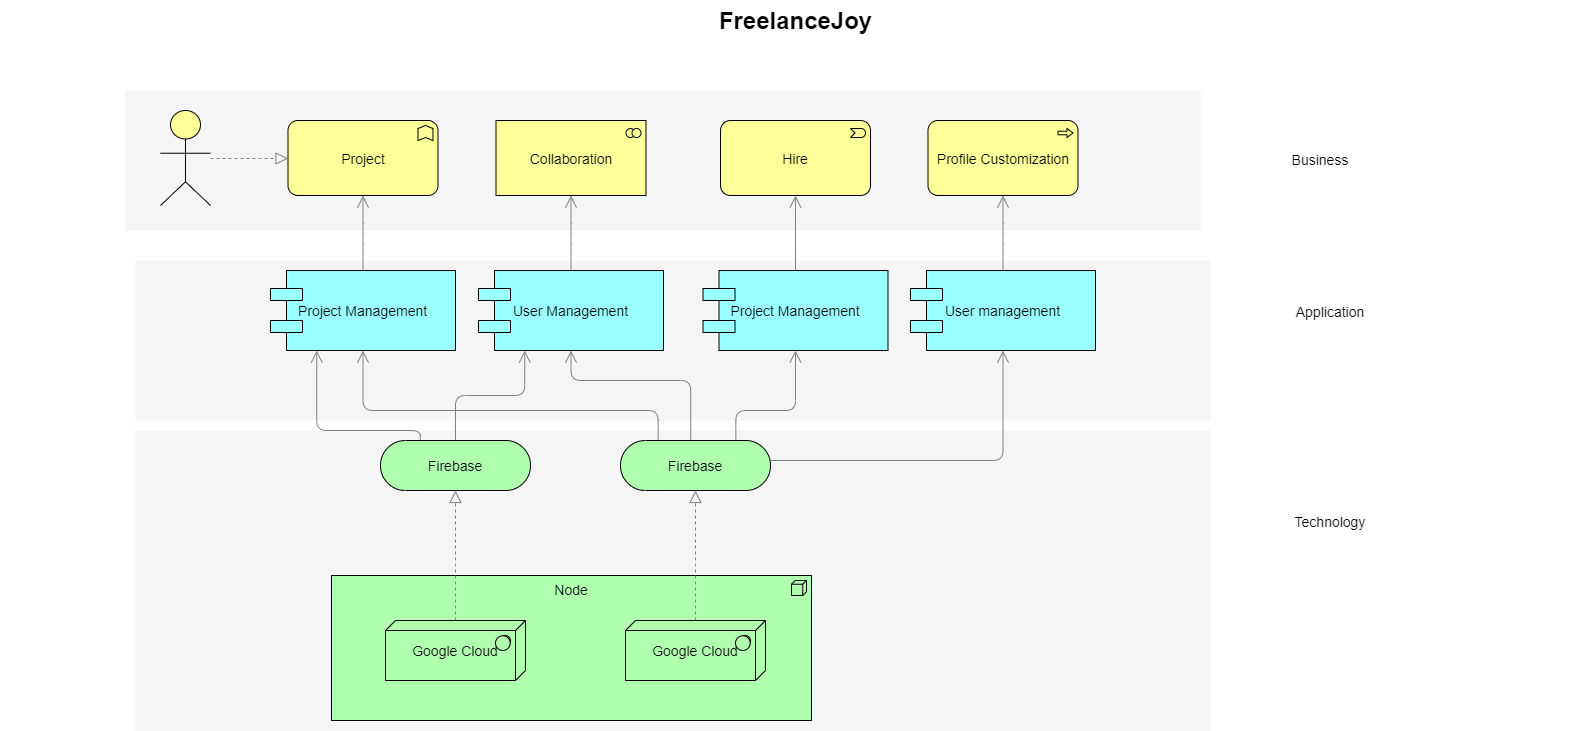

The diagram above was exported from draw.io. Its source (the exported page's mxGraphModel, read from the mxfile embedded in the PNG):
<mxGraphModel dx="1422" dy="745" grid="1" gridSize="10" guides="1" tooltips="1" connect="1" arrows="1" fold="1" page="1" pageScale="1" pageWidth="850" pageHeight="1100" math="0" shadow="0">
  <root>
    <mxCell id="0" />
    <mxCell id="1" parent="0" />
    <mxCell id="dKdSaXE48SgPbhcamS2K-30" value="" style="whiteSpace=wrap;html=1;strokeColor=none;strokeWidth=1;fillColor=#f5f5f5;fontSize=14;" parent="1" vertex="1">
      <mxGeometry x="194" y="670" width="1075" height="300" as="geometry" />
    </mxCell>
    <mxCell id="dKdSaXE48SgPbhcamS2K-31" value="" style="whiteSpace=wrap;html=1;strokeColor=none;strokeWidth=1;fillColor=#f5f5f5;fontSize=14;" parent="1" vertex="1">
      <mxGeometry x="194" y="500" width="1075" height="160" as="geometry" />
    </mxCell>
    <mxCell id="dKdSaXE48SgPbhcamS2K-32" value="" style="whiteSpace=wrap;html=1;strokeColor=none;strokeWidth=1;fillColor=#f5f5f5;fontSize=14;" parent="1" vertex="1">
      <mxGeometry x="184" y="330" width="1075" height="140" as="geometry" />
    </mxCell>
    <mxCell id="dKdSaXE48SgPbhcamS2K-33" value="Node" style="html=1;whiteSpace=wrap;fillColor=#AFFFAF;shape=mxgraph.archimate3.application;appType=node;archiType=square;fontSize=14;verticalAlign=top;" parent="1" vertex="1">
      <mxGeometry x="390" y="815" width="480" height="145" as="geometry" />
    </mxCell>
    <mxCell id="dKdSaXE48SgPbhcamS2K-34" style="edgeStyle=elbowEdgeStyle;rounded=1;elbow=vertical;html=1;startSize=10;endArrow=block;endFill=0;endSize=10;jettySize=auto;orthogonalLoop=1;strokeColor=#808080;fontSize=14;dashed=1;" parent="1" source="dKdSaXE48SgPbhcamS2K-35" target="dKdSaXE48SgPbhcamS2K-40" edge="1">
      <mxGeometry relative="1" as="geometry" />
    </mxCell>
    <mxCell id="dKdSaXE48SgPbhcamS2K-35" value="&lt;div&gt;Google Cloud&lt;/div&gt;" style="html=1;whiteSpace=wrap;fillColor=#AFFFAF;shape=mxgraph.archimate3.tech;techType=sysSw;fontSize=14;" parent="1" vertex="1">
      <mxGeometry x="444" y="860" width="140" height="60" as="geometry" />
    </mxCell>
    <mxCell id="dKdSaXE48SgPbhcamS2K-36" style="edgeStyle=elbowEdgeStyle;rounded=1;elbow=vertical;html=1;startSize=10;endArrow=block;endFill=0;endSize=10;jettySize=auto;orthogonalLoop=1;strokeColor=#808080;fontSize=14;dashed=1;" parent="1" source="dKdSaXE48SgPbhcamS2K-37" target="dKdSaXE48SgPbhcamS2K-45" edge="1">
      <mxGeometry relative="1" as="geometry" />
    </mxCell>
    <mxCell id="dKdSaXE48SgPbhcamS2K-37" value="Google Cloud" style="html=1;whiteSpace=wrap;fillColor=#AFFFAF;shape=mxgraph.archimate3.tech;techType=sysSw;fontSize=14;" parent="1" vertex="1">
      <mxGeometry x="684" y="860" width="140" height="60" as="geometry" />
    </mxCell>
    <mxCell id="dKdSaXE48SgPbhcamS2K-38" style="edgeStyle=elbowEdgeStyle;rounded=1;elbow=vertical;html=1;startSize=10;endArrow=open;endFill=0;endSize=10;jettySize=auto;orthogonalLoop=1;strokeColor=#808080;fontSize=14;entryX=0.25;entryY=1;" parent="1" source="dKdSaXE48SgPbhcamS2K-40" target="dKdSaXE48SgPbhcamS2K-49" edge="1">
      <mxGeometry relative="1" as="geometry" />
    </mxCell>
    <mxCell id="dKdSaXE48SgPbhcamS2K-39" style="edgeStyle=elbowEdgeStyle;rounded=1;elbow=vertical;html=1;startSize=10;endArrow=open;endFill=0;endSize=10;jettySize=auto;orthogonalLoop=1;strokeColor=#808080;fontSize=14;entryX=0.25;entryY=1;exitX=0.265;exitY=0.007;exitPerimeter=0;" parent="1" source="dKdSaXE48SgPbhcamS2K-40" target="dKdSaXE48SgPbhcamS2K-47" edge="1">
      <mxGeometry relative="1" as="geometry">
        <Array as="points">
          <mxPoint x="422" y="670" />
        </Array>
      </mxGeometry>
    </mxCell>
    <mxCell id="dKdSaXE48SgPbhcamS2K-40" value="Firebase" style="html=1;whiteSpace=wrap;fillColor=#AFFFAF;shape=mxgraph.archimate3.service;fontSize=14;" parent="1" vertex="1">
      <mxGeometry x="439" y="680" width="150" height="50" as="geometry" />
    </mxCell>
    <mxCell id="dKdSaXE48SgPbhcamS2K-41" style="edgeStyle=elbowEdgeStyle;rounded=1;elbow=vertical;html=1;startSize=10;endArrow=open;endFill=0;endSize=10;jettySize=auto;orthogonalLoop=1;strokeColor=#808080;fontSize=14;" parent="1" source="dKdSaXE48SgPbhcamS2K-45" target="dKdSaXE48SgPbhcamS2K-53" edge="1">
      <mxGeometry relative="1" as="geometry">
        <Array as="points">
          <mxPoint x="909" y="700" />
        </Array>
      </mxGeometry>
    </mxCell>
    <mxCell id="dKdSaXE48SgPbhcamS2K-42" style="edgeStyle=elbowEdgeStyle;rounded=1;elbow=vertical;html=1;startSize=10;endArrow=open;endFill=0;endSize=10;jettySize=auto;orthogonalLoop=1;strokeColor=#808080;fontSize=14;entryX=0.5;entryY=1;exitX=0.769;exitY=0.025;exitPerimeter=0;" parent="1" source="dKdSaXE48SgPbhcamS2K-45" target="dKdSaXE48SgPbhcamS2K-51" edge="1">
      <mxGeometry relative="1" as="geometry">
        <Array as="points">
          <mxPoint x="809" y="650" />
        </Array>
      </mxGeometry>
    </mxCell>
    <mxCell id="dKdSaXE48SgPbhcamS2K-43" style="edgeStyle=elbowEdgeStyle;rounded=1;elbow=vertical;html=1;startSize=10;endArrow=open;endFill=0;endSize=10;jettySize=auto;orthogonalLoop=1;strokeColor=#808080;fontSize=14;entryX=0.5;entryY=1;exitX=0.468;exitY=0.025;exitPerimeter=0;" parent="1" source="dKdSaXE48SgPbhcamS2K-45" target="dKdSaXE48SgPbhcamS2K-49" edge="1">
      <mxGeometry relative="1" as="geometry">
        <Array as="points">
          <mxPoint x="699" y="620" />
        </Array>
      </mxGeometry>
    </mxCell>
    <mxCell id="dKdSaXE48SgPbhcamS2K-44" style="edgeStyle=elbowEdgeStyle;rounded=1;elbow=vertical;html=1;startSize=10;endArrow=open;endFill=0;endSize=10;jettySize=auto;orthogonalLoop=1;strokeColor=#808080;fontSize=14;exitX=0.251;exitY=0.002;exitPerimeter=0;" parent="1" source="dKdSaXE48SgPbhcamS2K-45" target="dKdSaXE48SgPbhcamS2K-47" edge="1">
      <mxGeometry relative="1" as="geometry">
        <Array as="points">
          <mxPoint x="589" y="650" />
        </Array>
      </mxGeometry>
    </mxCell>
    <mxCell id="dKdSaXE48SgPbhcamS2K-45" value="Firebase" style="html=1;whiteSpace=wrap;fillColor=#AFFFAF;shape=mxgraph.archimate3.service;fontSize=14;" parent="1" vertex="1">
      <mxGeometry x="679" y="680" width="150" height="50" as="geometry" />
    </mxCell>
    <mxCell id="dKdSaXE48SgPbhcamS2K-46" style="edgeStyle=elbowEdgeStyle;rounded=1;elbow=vertical;html=1;startSize=10;endArrow=open;endFill=0;endSize=10;jettySize=auto;orthogonalLoop=1;strokeColor=#808080;fontSize=14;" parent="1" source="dKdSaXE48SgPbhcamS2K-47" target="dKdSaXE48SgPbhcamS2K-54" edge="1">
      <mxGeometry relative="1" as="geometry" />
    </mxCell>
    <mxCell id="dKdSaXE48SgPbhcamS2K-47" value="Project Management" style="shape=component;align=center;fillColor=#99ffff;gradientColor=none;fontSize=14;" parent="1" vertex="1">
      <mxGeometry x="329" y="510" width="185" height="80" as="geometry" />
    </mxCell>
    <mxCell id="dKdSaXE48SgPbhcamS2K-48" style="edgeStyle=elbowEdgeStyle;rounded=1;elbow=vertical;html=1;startSize=10;endArrow=open;endFill=0;endSize=10;jettySize=auto;orthogonalLoop=1;strokeColor=#808080;fontSize=14;" parent="1" source="dKdSaXE48SgPbhcamS2K-49" target="dKdSaXE48SgPbhcamS2K-55" edge="1">
      <mxGeometry relative="1" as="geometry" />
    </mxCell>
    <mxCell id="dKdSaXE48SgPbhcamS2K-49" value="User Management" style="shape=component;align=center;fillColor=#99ffff;gradientColor=none;fontSize=14;" parent="1" vertex="1">
      <mxGeometry x="537" y="510" width="185" height="80" as="geometry" />
    </mxCell>
    <mxCell id="dKdSaXE48SgPbhcamS2K-50" style="edgeStyle=elbowEdgeStyle;rounded=1;elbow=vertical;html=1;startSize=10;endArrow=open;endFill=0;endSize=10;jettySize=auto;orthogonalLoop=1;strokeColor=#808080;fontSize=14;" parent="1" source="dKdSaXE48SgPbhcamS2K-51" target="dKdSaXE48SgPbhcamS2K-56" edge="1">
      <mxGeometry relative="1" as="geometry" />
    </mxCell>
    <mxCell id="dKdSaXE48SgPbhcamS2K-51" value="Project Management" style="shape=component;align=center;fillColor=#99ffff;gradientColor=none;fontSize=14;" parent="1" vertex="1">
      <mxGeometry x="761.5" y="510" width="185" height="80" as="geometry" />
    </mxCell>
    <mxCell id="dKdSaXE48SgPbhcamS2K-52" style="edgeStyle=elbowEdgeStyle;rounded=1;elbow=vertical;html=1;startSize=10;endArrow=open;endFill=0;endSize=10;jettySize=auto;orthogonalLoop=1;strokeColor=#808080;fontSize=14;" parent="1" source="dKdSaXE48SgPbhcamS2K-53" target="dKdSaXE48SgPbhcamS2K-57" edge="1">
      <mxGeometry relative="1" as="geometry" />
    </mxCell>
    <mxCell id="dKdSaXE48SgPbhcamS2K-53" value="User management" style="shape=component;align=center;fillColor=#99ffff;gradientColor=none;fontSize=14;" parent="1" vertex="1">
      <mxGeometry x="969" y="510" width="185" height="80" as="geometry" />
    </mxCell>
    <mxCell id="dKdSaXE48SgPbhcamS2K-54" value="Project" style="html=1;whiteSpace=wrap;fillColor=#ffff99;shape=mxgraph.archimate3.application;appType=func;archiType=rounded;fontSize=14;" parent="1" vertex="1">
      <mxGeometry x="346.5" y="360" width="150" height="75" as="geometry" />
    </mxCell>
    <mxCell id="dKdSaXE48SgPbhcamS2K-55" value="Collaboration" style="html=1;whiteSpace=wrap;fillColor=#ffff99;shape=mxgraph.archimate3.application;appType=collab;archiType=square;fontSize=14;" parent="1" vertex="1">
      <mxGeometry x="554.5" y="360" width="150" height="75" as="geometry" />
    </mxCell>
    <mxCell id="dKdSaXE48SgPbhcamS2K-56" value="Hire" style="html=1;whiteSpace=wrap;fillColor=#ffff99;shape=mxgraph.archimate3.application;appType=event;archiType=rounded;fontSize=14;" parent="1" vertex="1">
      <mxGeometry x="779" y="360" width="150" height="75" as="geometry" />
    </mxCell>
    <mxCell id="dKdSaXE48SgPbhcamS2K-57" value="Profile Customization" style="html=1;whiteSpace=wrap;fillColor=#ffff99;shape=mxgraph.archimate3.application;appType=proc;archiType=rounded;fontSize=14;" parent="1" vertex="1">
      <mxGeometry x="986.5" y="360" width="150" height="75" as="geometry" />
    </mxCell>
    <mxCell id="dKdSaXE48SgPbhcamS2K-58" value="Technology" style="text;html=1;strokeColor=none;fillColor=none;align=center;verticalAlign=middle;whiteSpace=wrap;fontSize=14;" parent="1" vertex="1">
      <mxGeometry x="1269" y="751" width="240" height="20" as="geometry" />
    </mxCell>
    <mxCell id="dKdSaXE48SgPbhcamS2K-59" value="Application" style="text;html=1;strokeColor=none;fillColor=none;align=center;verticalAlign=middle;whiteSpace=wrap;fontSize=14;" parent="1" vertex="1">
      <mxGeometry x="1269" y="541" width="240" height="20" as="geometry" />
    </mxCell>
    <mxCell id="dKdSaXE48SgPbhcamS2K-60" value="Business" style="text;html=1;strokeColor=none;fillColor=none;align=center;verticalAlign=middle;whiteSpace=wrap;fontSize=14;" parent="1" vertex="1">
      <mxGeometry x="1259" y="389" width="240" height="20" as="geometry" />
    </mxCell>
    <mxCell id="dKdSaXE48SgPbhcamS2K-61" style="edgeStyle=elbowEdgeStyle;rounded=1;elbow=vertical;html=1;dashed=1;startSize=10;endArrow=block;endFill=0;endSize=10;jettySize=auto;orthogonalLoop=1;strokeColor=#808080;fontSize=14;" parent="1" source="dKdSaXE48SgPbhcamS2K-62" target="dKdSaXE48SgPbhcamS2K-54" edge="1">
      <mxGeometry relative="1" as="geometry" />
    </mxCell>
    <mxCell id="dKdSaXE48SgPbhcamS2K-62" value="" style="html=1;whiteSpace=wrap;fillColor=#ffff99;shape=mxgraph.archimate3.actor;fontSize=14;" parent="1" vertex="1">
      <mxGeometry x="219" y="350" width="50" height="95" as="geometry" />
    </mxCell>
    <mxCell id="dKdSaXE48SgPbhcamS2K-63" value="FreelanceJoy" style="text;strokeColor=none;fillColor=none;html=1;fontSize=24;fontStyle=1;verticalAlign=middle;align=center;" parent="1" vertex="1">
      <mxGeometry x="59" y="240" width="1590" height="40" as="geometry" />
    </mxCell>
  </root>
</mxGraphModel>